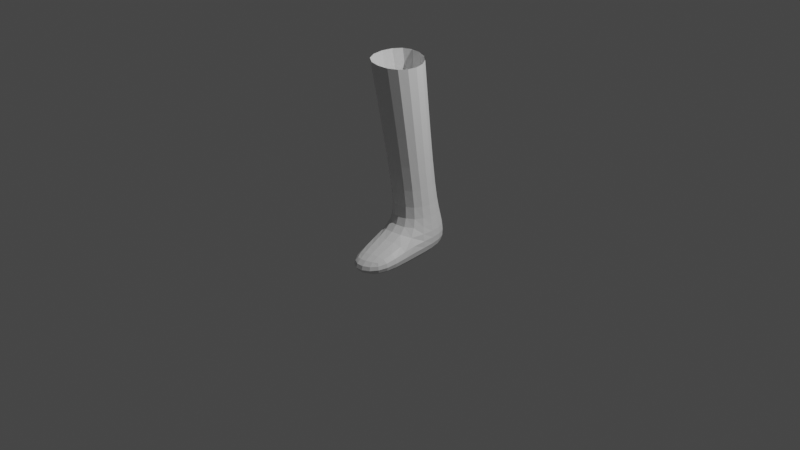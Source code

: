 # Source: leg.blend  (saved by Blender 2.83.19; exported with 4.5.12 LTS)
import bpy
from mathutils import Matrix  # noqa: F401  (used for matrix-valued properties, if any)

bpy.ops.wm.read_factory_settings(use_empty=True)
scene = bpy.context.scene
scene.name = 'Scene'

# ---- collections
col_collection = bpy.data.collections.new('Collection'); scene.collection.children.link(col_collection)

# ---- materials (node trees are filled in below, after node groups)
mat_material_001 = bpy.data.materials.new('Material.001')
mat_material_001.alpha_threshold = 0.0
mat_material_001.use_transparent_shadow = False
mat_material_001.line_color = (0.0, 0.0, 0.0, 1.0)

# ---- material node trees
mat_material_001.use_nodes = True; mat_material_001.node_tree.nodes.clear()
_N = mat_material_001.node_tree.nodes; _L = mat_material_001.node_tree.links
n0 = _N.new('ShaderNodeOutputMaterial'); n0.name = 'Material Output'; n0.location = (300, 300)
n1 = _N.new('ShaderNodeBsdfPrincipled'); n1.name = 'Principled BSDF'; n1.location = (10, 300)
n1.distribution = 'GGX'
n1.subsurface_method = 'BURLEY'
n1.inputs[2].default_value = 0.4
n1.inputs[3].default_value = 1.45
n1.inputs[27].default_value = (0.0, 0.0, 0.0, 1.0)
n1.inputs[28].default_value = 1.0
_L.new(n1.outputs[0], n0.inputs[0])
n0.is_active_output = True

# ---- world
world_world = bpy.data.worlds.new('World'); scene.world = world_world
world_world.use_nodes = True; world_world.node_tree.nodes.clear()
_N = world_world.node_tree.nodes; _L = world_world.node_tree.links
n0 = _N.new('ShaderNodeOutputWorld'); n0.name = 'World Output'; n0.location = (300, 300)
n1 = _N.new('ShaderNodeBackground'); n1.name = 'Background'; n1.location = (10, 300)
n1.inputs[0].default_value = (0.05088, 0.05088, 0.05088, 1.0)
_L.new(n1.outputs[0], n0.inputs[0])
n0.is_active_output = True
world_world.color = (0.05088, 0.05088, 0.05088)
world_world.use_sun_shadow = False
world_world.sun_shadow_jitter_overblur = 0.0

# ---- cameras
cam_camera = bpy.data.cameras.new('Camera')
cam_camera.clip_end = 100.0
cam_camera.ortho_scale = 7.314

# ---- lights
light_light = bpy.data.lights.new('Light', 'POINT')
light_light.transmission_factor = 0.0
light_light.energy = 1000.0
light_light.shadow_soft_size = 0.1
light_light.shadow_maximum_resolution = 0.006
light_light.use_absolute_resolution = True

# ---- meshes
me_cube_005 = bpy.data.meshes.new('Cube.005')
me_cube_005.from_pydata([(0.7322, -0.0573, 1.855), (0.7322, 0.386, 1.882), (0.2244, -0.1415, 1.913), (0.2244, 0.511, 1.913), (0.3473, 0.008063, 0.29), (0.4452, 0.6281, 0.2554), (0.8395, 0.04617, 0.2951), (0.8105, 0.5683, 0.2597), (0.4269, 0.02187, -0.02272), (0.4485, 0.6295, -0.005923), (0.8511, 0.05997, -0.01761), (0.8137, 0.5697, -0.001656), (0.8323, -0.4064, 0.1293), (0.4211, -0.5462, 0.1238), (0.837, -0.4064, -0.03959), (0.4257, -0.5462, -0.04512), (0.4425, 0.5292, 0.4942), (0.7562, 0.4825, 0.4971), (0.3781, 0.06934, 0.4942), (0.7836, 0.1046, 0.4978)], [], [(17, 16, 5, 7), (4, 6, 12, 13), (16, 18, 4, 5), (19, 17, 7, 6), (18, 19, 6, 4), (8, 10, 11, 9), (7, 5, 9, 11), (5, 4, 8, 9), (6, 7, 11, 10), (13, 12, 14, 15), (8, 4, 13, 15), (10, 8, 15, 14), (6, 10, 14, 12), (2, 0, 19, 18), (0, 1, 17, 19), (3, 2, 18, 16), (1, 3, 16, 17)])
_uv = me_cube_005.uv_layers.new(name='UVMap')
_uv.uv.foreach_set('vector', [0.375, 0.75, 0.375, 1.0, 0.375, 1.0, 0.375, 0.75, 0.375, 0.25, 0.375, 0.5, 0.375, 0.5, 0.375, 0.25, 0.0, 0.0, 0.0, 0.0, 0.0, 0.0, 0.0, 0.0, 0.375, 0.5, 0.375, 0.75, 0.375, 0.75, 0.375, 0.5, 0.375, 0.25, 0.375, 0.5, 0.375, 0.5, 0.375, 0.25, 0.125, 0.5, 0.375, 0.5, 0.375, 0.75, 0.125, 0.75, 0.375, 0.75, 0.375, 1.0, 0.375, 1.0, 0.375, 0.75, 0.0, 0.0, 0.0, 0.0, 0.0, 0.0, 0.0, 0.0, 0.375, 0.5, 0.375, 0.75, 0.375, 0.75, 0.375, 0.5, 0.375, 0.25, 0.375, 0.5, 0.375, 0.5, 0.375, 0.25, 0.0, 0.0, 0.0, 0.0, 0.0, 0.0, 0.0, 0.0, 0.375, 0.5, 0.125, 0.5, 0.125, 0.5, 0.375, 0.5, 0.375, 0.5, 0.375, 0.5, 0.375, 0.5, 0.375, 0.5, 0.375, 0.25, 0.375, 0.5, 0.375, 0.5, 0.375, 0.25, 0.375, 0.5, 0.375, 0.75, 0.375, 0.75, 0.375, 0.5, 0.0, 0.0, 0.0, 0.0, 0.0, 0.0, 0.0, 0.0, 0.375, 0.75, 0.375, 1.0, 0.375, 1.0, 0.375, 0.75])
me_cube_005.materials.append(mat_material_001)
me_cube_005.use_remesh_preserve_volume = False
me_cube_005.use_remesh_preserve_attributes = False
me_cube_005.use_mirror_vertex_groups = False
me_cube_005.update()

# ---- objects
ob_light = bpy.data.objects.new('Light', light_light)
ob_camera = bpy.data.objects.new('Camera', cam_camera)
ob_cube_002 = bpy.data.objects.new('Cube.002', me_cube_005)

# ---- transforms, parenting, visibility, modifiers, constraints
ob_light.location = (4.076, 1.005, 5.904)
ob_light.rotation_euler = (0.6503, 0.05522, 1.866)
ob_light.lock_rotations_4d = False
ob_light.empty_display_type = 'ARROWS'
ob_light.color = (0.0, 0.0, 0.0, 0.0)
ob_light.lineart.crease_threshold = 0.0
ob_camera.location = (7.359, -6.926, 4.958)
ob_camera.rotation_euler = (1.109, 0.0, 0.8149)
ob_camera.lock_rotations_4d = False
ob_camera.empty_display_type = 'ARROWS'
ob_camera.color = (0.0, 0.0, 0.0, 0.0)
ob_camera.display_type = 'WIRE'
ob_camera.lineart.crease_threshold = 0.0
ob_cube_002.location = (-7.324e-06, -0.6268, 0.007308)
ob_cube_002.lock_rotations_4d = False
ob_cube_002.empty_display_type = 'ARROWS'
ob_cube_002.lineart.crease_threshold = 0.0
_m = ob_cube_002.modifiers.new('Subdivision', 'SUBSURF')
_m.uv_smooth = 'PRESERVE_CORNERS'

# ---- collection membership
col_collection.objects.link(ob_light)
col_collection.objects.link(ob_camera)
col_collection.objects.link(ob_cube_002)

# ---- scene / render settings (as saved in the file)
scene.camera = ob_camera
scene.frame_start = 1; scene.frame_end = 250; scene.frame_set(1)
scene.render.engine = 'BLENDER_EEVEE_NEXT'
scene.cycles.use_denoising = False
scene.cycles.samples = 128
scene.cycles.sampling_pattern = 'TABULATED_SOBOL'
scene.cycles.use_adaptive_sampling = False
scene.cycles.use_light_tree = False
scene.view_settings.view_transform = 'Filmic'
bpy.context.view_layer.update()
